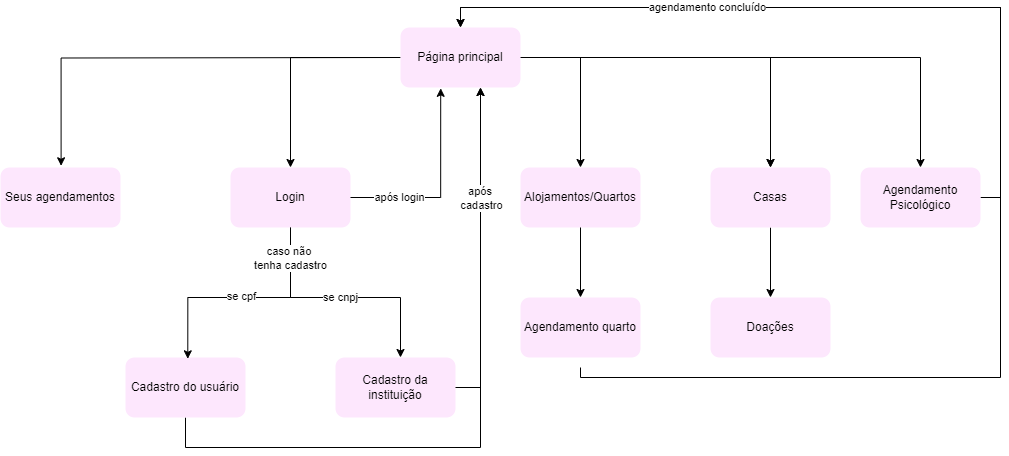

The diagram above was exported from draw.io. Its source (the exported page's mxGraphModel, read from the mxfile embedded in the PNG):
<mxGraphModel dx="1195" dy="622" grid="1" gridSize="10" guides="1" tooltips="1" connect="1" arrows="1" fold="1" page="1" pageScale="1" pageWidth="850" pageHeight="1100" math="0" shadow="0">
  <root>
    <mxCell id="0" />
    <mxCell id="1" parent="0" />
    <mxCell id="9QryyrV7XtQF4kJ3QXy5-13" style="edgeStyle=orthogonalEdgeStyle;rounded=0;orthogonalLoop=1;jettySize=auto;html=1;exitX=0;exitY=0.25;exitDx=0;exitDy=0;entryX=0.505;entryY=-0.029;entryDx=0;entryDy=0;entryPerimeter=0;" parent="1" target="vE5Bzw_P8UiN0lw_42Wn-16" edge="1">
      <mxGeometry relative="1" as="geometry">
        <mxPoint x="470" y="210" as="sourcePoint" />
        <mxPoint x="120" y="465" as="targetPoint" />
      </mxGeometry>
    </mxCell>
    <mxCell id="9QryyrV7XtQF4kJ3QXy5-9" style="edgeStyle=orthogonalEdgeStyle;rounded=0;orthogonalLoop=1;jettySize=auto;html=1;" parent="1" source="vE5Bzw_P8UiN0lw_42Wn-2" target="vE5Bzw_P8UiN0lw_42Wn-8" edge="1">
      <mxGeometry relative="1" as="geometry">
        <Array as="points">
          <mxPoint x="360" y="450" />
          <mxPoint x="470" y="450" />
        </Array>
      </mxGeometry>
    </mxCell>
    <mxCell id="9QryyrV7XtQF4kJ3QXy5-16" value="se cnpj" style="edgeLabel;html=1;align=center;verticalAlign=middle;resizable=0;points=[];" parent="9QryyrV7XtQF4kJ3QXy5-9" vertex="1" connectable="0">
      <mxGeometry x="0.3" relative="1" as="geometry">
        <mxPoint x="-36" as="offset" />
      </mxGeometry>
    </mxCell>
    <mxCell id="0TowHSlY23IhvOkEsi0i-16" value="" style="endArrow=classic;html=1;rounded=0;" parent="1" edge="1">
      <mxGeometry width="50" height="50" relative="1" as="geometry">
        <mxPoint x="840" y="210" as="sourcePoint" />
        <mxPoint x="840" y="320" as="targetPoint" />
      </mxGeometry>
    </mxCell>
    <mxCell id="6W2wK6RZgmsVBbbuzFlv-4" style="edgeStyle=orthogonalEdgeStyle;rounded=0;orthogonalLoop=1;jettySize=auto;html=1;entryX=0.5;entryY=0;entryDx=0;entryDy=0;" edge="1" parent="1" source="vE5Bzw_P8UiN0lw_42Wn-1" target="vE5Bzw_P8UiN0lw_42Wn-2">
      <mxGeometry relative="1" as="geometry" />
    </mxCell>
    <mxCell id="6W2wK6RZgmsVBbbuzFlv-17" style="edgeStyle=orthogonalEdgeStyle;rounded=0;orthogonalLoop=1;jettySize=auto;html=1;entryX=0.5;entryY=0;entryDx=0;entryDy=0;" edge="1" parent="1" source="vE5Bzw_P8UiN0lw_42Wn-1" target="vE5Bzw_P8UiN0lw_42Wn-10">
      <mxGeometry relative="1" as="geometry">
        <Array as="points">
          <mxPoint x="650" y="210" />
        </Array>
      </mxGeometry>
    </mxCell>
    <mxCell id="6W2wK6RZgmsVBbbuzFlv-18" style="edgeStyle=orthogonalEdgeStyle;rounded=0;orthogonalLoop=1;jettySize=auto;html=1;entryX=0.5;entryY=0;entryDx=0;entryDy=0;" edge="1" parent="1" source="vE5Bzw_P8UiN0lw_42Wn-1" target="vE5Bzw_P8UiN0lw_42Wn-39">
      <mxGeometry relative="1" as="geometry" />
    </mxCell>
    <mxCell id="6W2wK6RZgmsVBbbuzFlv-19" style="edgeStyle=orthogonalEdgeStyle;rounded=0;orthogonalLoop=1;jettySize=auto;html=1;entryX=0.5;entryY=0;entryDx=0;entryDy=0;" edge="1" parent="1" source="vE5Bzw_P8UiN0lw_42Wn-1" target="vE5Bzw_P8UiN0lw_42Wn-48">
      <mxGeometry relative="1" as="geometry" />
    </mxCell>
    <mxCell id="vE5Bzw_P8UiN0lw_42Wn-1" value="Página principal" style="rounded=1;whiteSpace=wrap;html=1;fillColor=#FDE7FD;strokeColor=none;" parent="1" vertex="1">
      <mxGeometry x="470" y="180" width="120" height="60" as="geometry" />
    </mxCell>
    <mxCell id="vE5Bzw_P8UiN0lw_42Wn-8" value="Cadastro da instituição" style="rounded=1;whiteSpace=wrap;html=1;fillColor=#FDE7FD;strokeColor=none;" parent="1" vertex="1">
      <mxGeometry x="405" y="510" width="120" height="60" as="geometry" />
    </mxCell>
    <mxCell id="9QryyrV7XtQF4kJ3QXy5-14" style="edgeStyle=orthogonalEdgeStyle;rounded=0;orthogonalLoop=1;jettySize=auto;html=1;" parent="1" source="vE5Bzw_P8UiN0lw_42Wn-10" target="vE5Bzw_P8UiN0lw_42Wn-12" edge="1">
      <mxGeometry relative="1" as="geometry" />
    </mxCell>
    <mxCell id="vE5Bzw_P8UiN0lw_42Wn-10" value="Alojamentos/Quartos" style="rounded=1;whiteSpace=wrap;html=1;fillColor=#FDE7FD;strokeColor=none;" parent="1" vertex="1">
      <mxGeometry x="590" y="320" width="120" height="60" as="geometry" />
    </mxCell>
    <mxCell id="6W2wK6RZgmsVBbbuzFlv-22" style="edgeStyle=orthogonalEdgeStyle;rounded=0;orthogonalLoop=1;jettySize=auto;html=1;" edge="1" parent="1">
      <mxGeometry relative="1" as="geometry">
        <mxPoint x="530" y="180" as="targetPoint" />
        <mxPoint x="650" y="520" as="sourcePoint" />
        <Array as="points">
          <mxPoint x="650" y="530" />
          <mxPoint x="1070" y="530" />
          <mxPoint x="1070" y="160" />
          <mxPoint x="530" y="160" />
        </Array>
      </mxGeometry>
    </mxCell>
    <mxCell id="vE5Bzw_P8UiN0lw_42Wn-12" value="Agendamento quarto" style="rounded=1;whiteSpace=wrap;html=1;fillColor=#FDE7FD;strokeColor=none;" parent="1" vertex="1">
      <mxGeometry x="590" y="450" width="120" height="60" as="geometry" />
    </mxCell>
    <mxCell id="vE5Bzw_P8UiN0lw_42Wn-16" value="Seus agendamentos" style="rounded=1;whiteSpace=wrap;html=1;fillColor=#FDE7FD;strokeColor=none;" parent="1" vertex="1">
      <mxGeometry x="70" y="320" width="120" height="60" as="geometry" />
    </mxCell>
    <mxCell id="6W2wK6RZgmsVBbbuzFlv-11" style="edgeStyle=orthogonalEdgeStyle;rounded=0;orthogonalLoop=1;jettySize=auto;html=1;" edge="1" parent="1" source="vE5Bzw_P8UiN0lw_42Wn-4">
      <mxGeometry relative="1" as="geometry">
        <mxPoint x="550" y="240" as="targetPoint" />
        <Array as="points">
          <mxPoint x="255" y="600" />
          <mxPoint x="550" y="600" />
        </Array>
      </mxGeometry>
    </mxCell>
    <mxCell id="vE5Bzw_P8UiN0lw_42Wn-4" value="Cadastro do usuário" style="rounded=1;whiteSpace=wrap;html=1;fillColor=#FDE7FD;strokeColor=none;" parent="1" vertex="1">
      <mxGeometry x="195" y="510" width="120" height="60" as="geometry" />
    </mxCell>
    <mxCell id="vE5Bzw_P8UiN0lw_42Wn-31" value="Doações" style="rounded=1;whiteSpace=wrap;html=1;fillColor=#FDE7FD;strokeColor=none;" parent="1" vertex="1">
      <mxGeometry x="780" y="450" width="120" height="60" as="geometry" />
    </mxCell>
    <mxCell id="9QryyrV7XtQF4kJ3QXy5-8" style="edgeStyle=orthogonalEdgeStyle;rounded=0;orthogonalLoop=1;jettySize=auto;html=1;" parent="1" source="vE5Bzw_P8UiN0lw_42Wn-8" target="vE5Bzw_P8UiN0lw_42Wn-1" edge="1">
      <mxGeometry relative="1" as="geometry">
        <Array as="points">
          <mxPoint x="470" y="540" />
          <mxPoint x="550" y="540" />
        </Array>
      </mxGeometry>
    </mxCell>
    <mxCell id="6W2wK6RZgmsVBbbuzFlv-15" value="após&amp;nbsp;&lt;div&gt;cadastro&lt;/div&gt;" style="edgeLabel;html=1;align=center;verticalAlign=middle;resizable=0;points=[];" vertex="1" connectable="0" parent="9QryyrV7XtQF4kJ3QXy5-8">
      <mxGeometry x="-0.5018" y="-1" relative="1" as="geometry">
        <mxPoint y="-134" as="offset" />
      </mxGeometry>
    </mxCell>
    <mxCell id="vE5Bzw_P8UiN0lw_42Wn-46" style="edgeStyle=orthogonalEdgeStyle;rounded=0;orthogonalLoop=1;jettySize=auto;html=1;" parent="1" source="vE5Bzw_P8UiN0lw_42Wn-39" target="vE5Bzw_P8UiN0lw_42Wn-31" edge="1">
      <mxGeometry relative="1" as="geometry" />
    </mxCell>
    <mxCell id="vE5Bzw_P8UiN0lw_42Wn-39" value="Casas" style="rounded=1;whiteSpace=wrap;html=1;fillColor=#FDE7FD;strokeColor=none;" parent="1" vertex="1">
      <mxGeometry x="780" y="320" width="120" height="60" as="geometry" />
    </mxCell>
    <mxCell id="6W2wK6RZgmsVBbbuzFlv-20" style="edgeStyle=orthogonalEdgeStyle;rounded=0;orthogonalLoop=1;jettySize=auto;html=1;entryX=0.5;entryY=0;entryDx=0;entryDy=0;" edge="1" parent="1">
      <mxGeometry relative="1" as="geometry">
        <mxPoint x="1050" y="350" as="sourcePoint" />
        <mxPoint x="530" y="180" as="targetPoint" />
        <Array as="points">
          <mxPoint x="1070" y="350" />
          <mxPoint x="1070" y="160" />
          <mxPoint x="530" y="160" />
        </Array>
      </mxGeometry>
    </mxCell>
    <mxCell id="6W2wK6RZgmsVBbbuzFlv-21" value="agendamento concluído" style="edgeLabel;html=1;align=center;verticalAlign=middle;resizable=0;points=[];" vertex="1" connectable="0" parent="6W2wK6RZgmsVBbbuzFlv-20">
      <mxGeometry x="0.3352" y="-1" relative="1" as="geometry">
        <mxPoint x="11" y="1" as="offset" />
      </mxGeometry>
    </mxCell>
    <mxCell id="vE5Bzw_P8UiN0lw_42Wn-48" value="Agendamento Psicológico" style="rounded=1;whiteSpace=wrap;html=1;fillColor=#FDE7FD;strokeColor=none;" parent="1" vertex="1">
      <mxGeometry x="930" y="320" width="120" height="60" as="geometry" />
    </mxCell>
    <mxCell id="vE5Bzw_P8UiN0lw_42Wn-2" value="Login" style="rounded=1;whiteSpace=wrap;html=1;fillColor=#FDE7FD;strokeColor=none;" parent="1" vertex="1">
      <mxGeometry x="300" y="320" width="120" height="60" as="geometry" />
    </mxCell>
    <mxCell id="6W2wK6RZgmsVBbbuzFlv-5" style="edgeStyle=orthogonalEdgeStyle;rounded=0;orthogonalLoop=1;jettySize=auto;html=1;entryX=0.335;entryY=1.014;entryDx=0;entryDy=0;entryPerimeter=0;" edge="1" parent="1" source="vE5Bzw_P8UiN0lw_42Wn-2" target="vE5Bzw_P8UiN0lw_42Wn-1">
      <mxGeometry relative="1" as="geometry" />
    </mxCell>
    <mxCell id="6W2wK6RZgmsVBbbuzFlv-6" value="&lt;span style=&quot;color: rgba(0, 0, 0, 0); font-family: monospace; font-size: 0px; text-align: start; background-color: rgb(251, 251, 251);&quot;&gt;%3CmxGraphModel%3E%3Croot%3E%3CmxCell%20id%3D%220%22%2F%3E%3CmxCell%20id%3D%221%22%20parent%3D%220%22%2F%3E%3CmxCell%20id%3D%222%22%20value%3D%22Ap%C3%B3s%20o%20login%22%20style%3D%22edgeLabel%3Bhtml%3D1%3Balign%3Dcenter%3BverticalAlign%3Dmiddle%3Bresizable%3D0%3Bpoints%3D%5B%5D%3B%22%20vertex%3D%221%22%20connectable%3D%220%22%20parent%3D%221%22%3E%3CmxGeometry%20x%3D%22323.48571428571427%22%20y%3D%22158%22%20as%3D%22geometry%22%2F%3E%3C%2FmxCell%3E%3C%2Froot%3E%3C%2FmxGraphModel%3E&lt;/span&gt;" style="edgeLabel;html=1;align=center;verticalAlign=middle;resizable=0;points=[];" vertex="1" connectable="0" parent="6W2wK6RZgmsVBbbuzFlv-5">
      <mxGeometry x="-0.5428" y="2" relative="1" as="geometry">
        <mxPoint as="offset" />
      </mxGeometry>
    </mxCell>
    <mxCell id="6W2wK6RZgmsVBbbuzFlv-7" value="após login" style="edgeLabel;html=1;align=center;verticalAlign=middle;resizable=0;points=[];" vertex="1" connectable="0" parent="6W2wK6RZgmsVBbbuzFlv-5">
      <mxGeometry x="-0.5142" y="-2" relative="1" as="geometry">
        <mxPoint y="-2" as="offset" />
      </mxGeometry>
    </mxCell>
    <mxCell id="6W2wK6RZgmsVBbbuzFlv-12" style="edgeStyle=orthogonalEdgeStyle;rounded=0;orthogonalLoop=1;jettySize=auto;html=1;entryX=0.519;entryY=0.022;entryDx=0;entryDy=0;entryPerimeter=0;" edge="1" parent="1" source="vE5Bzw_P8UiN0lw_42Wn-2" target="vE5Bzw_P8UiN0lw_42Wn-4">
      <mxGeometry relative="1" as="geometry">
        <Array as="points">
          <mxPoint x="360" y="450" />
          <mxPoint x="257" y="450" />
        </Array>
      </mxGeometry>
    </mxCell>
    <mxCell id="6W2wK6RZgmsVBbbuzFlv-13" value="se cpf" style="edgeLabel;html=1;align=center;verticalAlign=middle;resizable=0;points=[];" vertex="1" connectable="0" parent="6W2wK6RZgmsVBbbuzFlv-12">
      <mxGeometry x="0.0837" y="-1" relative="1" as="geometry">
        <mxPoint x="7" as="offset" />
      </mxGeometry>
    </mxCell>
    <mxCell id="6W2wK6RZgmsVBbbuzFlv-14" value="caso não&amp;nbsp;&lt;div&gt;tenha cadastro&lt;/div&gt;" style="edgeLabel;html=1;align=center;verticalAlign=middle;resizable=0;points=[];" vertex="1" connectable="0" parent="6W2wK6RZgmsVBbbuzFlv-12">
      <mxGeometry x="-0.8352" relative="1" as="geometry">
        <mxPoint y="11" as="offset" />
      </mxGeometry>
    </mxCell>
  </root>
</mxGraphModel>